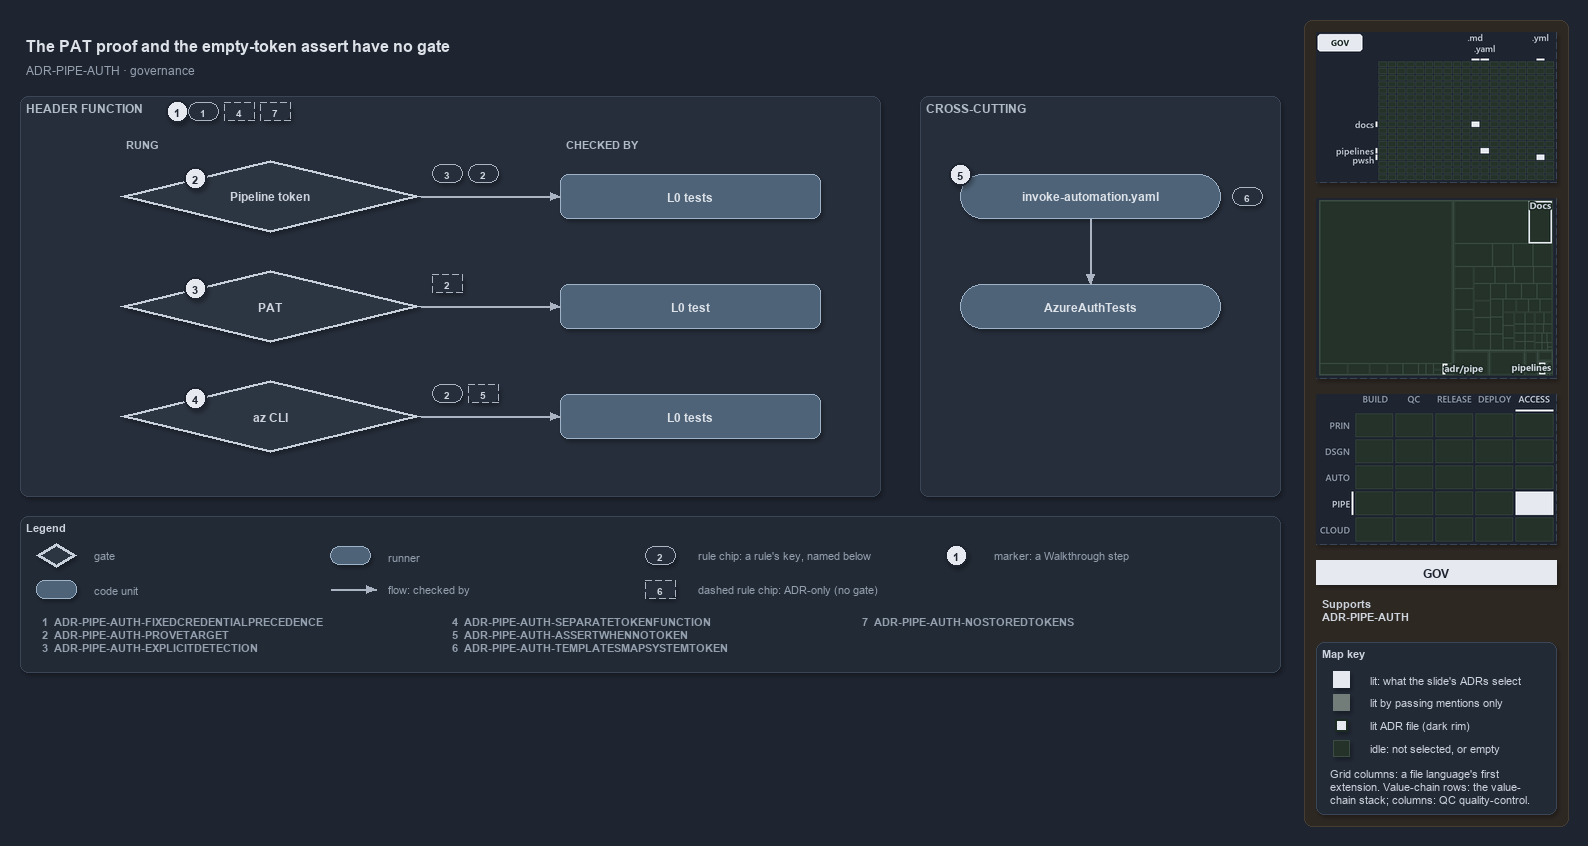

The diagram above was exported from draw.io. Its source (the exported page's mxGraphModel, read from the mxfile embedded in the PNG):
<mxGraphModel dx="1024" dy="768" grid="0" gridSize="10" guides="1" tooltips="1" connect="1" arrows="1" fold="1" page="1" pageScale="1" pageWidth="1572" pageHeight="620" background="#1E2430" math="0" shadow="1">
  <root>
    <mxCell id="0" />
    <mxCell id="1" parent="0" />
    <mxCell id="sidebar-bg" value="" style="rounded=1;arcSize=2;html=1;fillColor=#2E2823;strokeColor=#453C33;shadow=0;" vertex="1" parent="1">
      <mxGeometry x="1304" y="4" width="264" height="806" as="geometry" />
    </mxCell>
    <mxCell id="title" value="The PAT proof and the empty-token assert have no gate" style="text;html=1;align=left;verticalAlign=middle;fontSize=16;fontStyle=1;fontColor=#DDE2E9;" vertex="1" parent="1">
      <mxGeometry x="20" y="14" width="1260" height="30" as="geometry" />
    </mxCell>
    <mxCell id="subtitle" value="ADR-PIPE-AUTH &amp;#183; governance" style="text;html=1;align=left;verticalAlign=middle;fontSize=12;fontColor=#949FAE;" vertex="1" parent="1">
      <mxGeometry x="20" y="44" width="1240" height="20" as="geometry" />
    </mxCell>
    <mxCell id="band" value="HEADER FUNCTION" style="rounded=1;html=1;arcSize=3;fillColor=#262E3B;strokeColor=#3A4555;verticalAlign=top;align=left;spacingLeft=8;fontStyle=1;fontSize=12;fontColor=#B0BAC7;" vertex="1" parent="1">
      <mxGeometry x="20" y="80" width="860" height="400" as="geometry" />
    </mxCell>
    <mxCell id="mark-1" value="1" style="ellipse;html=1;fillColor=#E6EAF0;strokeColor=#1E2430;strokeWidth=2;fontColor=#1E2430;fontStyle=1;fontSize=11;" vertex="1" parent="1">
      <mxGeometry x="166" y="84" width="22" height="22" as="geometry" />
    </mxCell>
    <mxCell id="chip-1" value="1" style="rounded=1;arcSize=50;whiteSpace=wrap;html=1;fillColor=#262E3B;strokeColor=#AAB4C3;fontColor=#CDD3DC;fontStyle=1;fontSize=10.5;" vertex="1" parent="1">
      <mxGeometry x="188" y="86" width="30" height="18" as="geometry" />
    </mxCell>
    <mxCell id="chip-4" value="4" style="rounded=1;arcSize=50;whiteSpace=wrap;html=1;fillColor=#262E3B;strokeColor=#AAB4C3;fontColor=#CDD3DC;fontStyle=1;fontSize=10.5;dashed=1;" vertex="1" parent="1">
      <mxGeometry x="224" y="86" width="30" height="18" as="geometry" />
    </mxCell>
    <mxCell id="chip-7" value="7" style="rounded=1;arcSize=50;whiteSpace=wrap;html=1;fillColor=#262E3B;strokeColor=#AAB4C3;fontColor=#CDD3DC;fontStyle=1;fontSize=10.5;dashed=1;" vertex="1" parent="1">
      <mxGeometry x="260" y="86" width="30" height="18" as="geometry" />
    </mxCell>
    <mxCell id="col-rung" value="RUNG" style="text;html=1;align=left;verticalAlign=middle;fontSize=11;fontStyle=1;fontColor=#B0BAC7;" vertex="1" parent="1">
      <mxGeometry x="120" y="118" width="120" height="18" as="geometry" />
    </mxCell>
    <mxCell id="col-checked" value="CHECKED BY" style="text;html=1;align=left;verticalAlign=middle;fontSize=11;fontStyle=1;fontColor=#B0BAC7;" vertex="1" parent="1">
      <mxGeometry x="560" y="118" width="120" height="18" as="geometry" />
    </mxCell>
    <mxCell id="g-pipeline" value="&lt;b&gt;Pipeline token&lt;/b&gt;" style="rhombus;whiteSpace=wrap;html=1;fillColor=#2C3542;strokeColor=#C7D0DB;strokeWidth=3;fontSize=12;fontColor=#CDD3DC;" vertex="1" parent="1">
      <mxGeometry x="120" y="144" width="300" height="72" as="geometry" />
    </mxCell>
    <mxCell id="mark-2" value="2" style="ellipse;html=1;fillColor=#E6EAF0;strokeColor=#1E2430;strokeWidth=2;fontColor=#1E2430;fontStyle=1;fontSize=11;" vertex="1" parent="1">
      <mxGeometry x="184.0" y="151.0" width="22" height="22" as="geometry" />
    </mxCell>
    <mxCell id="chip-g-pipeline-0" value="3" style="rounded=1;arcSize=50;whiteSpace=wrap;html=1;fillColor=#262E3B;strokeColor=#AAB4C3;fontColor=#CDD3DC;fontStyle=1;fontSize=10.5;" vertex="1" parent="1">
      <mxGeometry x="432" y="148" width="30" height="18" as="geometry" />
    </mxCell>
    <mxCell id="chip-g-pipeline-1" value="2" style="rounded=1;arcSize=50;whiteSpace=wrap;html=1;fillColor=#262E3B;strokeColor=#AAB4C3;fontColor=#CDD3DC;fontStyle=1;fontSize=10.5;" vertex="1" parent="1">
      <mxGeometry x="468" y="148" width="30" height="18" as="geometry" />
    </mxCell>
    <mxCell id="t-pipeline" value="&lt;b&gt;L0 tests&lt;/b&gt;" style="rounded=1;whiteSpace=wrap;html=1;arcSize=20;fillColor=#4E6378;strokeColor=#9FB3C8;fontSize=12;fontColor=#DDE2E9;" vertex="1" parent="1">
      <mxGeometry x="560" y="158" width="260" height="44" as="geometry" />
    </mxCell>
    <mxCell id="p-e-g-pipeline-t-pipeline-a" value="" style="text;html=1;strokeColor=none;fillColor=none;" vertex="1" parent="1">
      <mxGeometry x="420" y="180" width="1" height="1" as="geometry" />
    </mxCell>
    <mxCell id="p-e-g-pipeline-t-pipeline-b" value="" style="text;html=1;strokeColor=none;fillColor=none;" vertex="1" parent="1">
      <mxGeometry x="560" y="180" width="1" height="1" as="geometry" />
    </mxCell>
    <mxCell id="e-g-pipeline-t-pipeline" value="" style="edgeStyle=orthogonalEdgeStyle;rounded=1;html=1;fontSize=10;endArrow=block;strokeColor=#AAB4C3;fontColor=#CDD3DC;shadow=0;" edge="1" parent="1" source="p-e-g-pipeline-t-pipeline-a" target="p-e-g-pipeline-t-pipeline-b">
      <mxGeometry relative="1" as="geometry" />
    </mxCell>
    <mxCell id="g-pat" value="&lt;b&gt;PAT&lt;/b&gt;" style="rhombus;whiteSpace=wrap;html=1;fillColor=#2C3542;strokeColor=#C7D0DB;strokeWidth=3;fontSize=12;fontColor=#CDD3DC;" vertex="1" parent="1">
      <mxGeometry x="120" y="254" width="300" height="72" as="geometry" />
    </mxCell>
    <mxCell id="mark-3" value="3" style="ellipse;html=1;fillColor=#E6EAF0;strokeColor=#1E2430;strokeWidth=2;fontColor=#1E2430;fontStyle=1;fontSize=11;" vertex="1" parent="1">
      <mxGeometry x="184.0" y="261.0" width="22" height="22" as="geometry" />
    </mxCell>
    <mxCell id="chip-g-pat-0" value="2" style="rounded=1;arcSize=50;whiteSpace=wrap;html=1;fillColor=#262E3B;strokeColor=#AAB4C3;fontColor=#CDD3DC;fontStyle=1;fontSize=10.5;dashed=1;" vertex="1" parent="1">
      <mxGeometry x="432" y="258" width="30" height="18" as="geometry" />
    </mxCell>
    <mxCell id="t-pat" value="&lt;b&gt;L0 test&lt;/b&gt;" style="rounded=1;whiteSpace=wrap;html=1;arcSize=20;fillColor=#4E6378;strokeColor=#9FB3C8;fontSize=12;fontColor=#DDE2E9;" vertex="1" parent="1">
      <mxGeometry x="560" y="268" width="260" height="44" as="geometry" />
    </mxCell>
    <mxCell id="p-e-g-pat-t-pat-a" value="" style="text;html=1;strokeColor=none;fillColor=none;" vertex="1" parent="1">
      <mxGeometry x="420" y="290" width="1" height="1" as="geometry" />
    </mxCell>
    <mxCell id="p-e-g-pat-t-pat-b" value="" style="text;html=1;strokeColor=none;fillColor=none;" vertex="1" parent="1">
      <mxGeometry x="560" y="290" width="1" height="1" as="geometry" />
    </mxCell>
    <mxCell id="e-g-pat-t-pat" value="" style="edgeStyle=orthogonalEdgeStyle;rounded=1;html=1;fontSize=10;endArrow=block;strokeColor=#AAB4C3;fontColor=#CDD3DC;shadow=0;" edge="1" parent="1" source="p-e-g-pat-t-pat-a" target="p-e-g-pat-t-pat-b">
      <mxGeometry relative="1" as="geometry" />
    </mxCell>
    <mxCell id="g-azcli" value="&lt;b&gt;az CLI&lt;/b&gt;" style="rhombus;whiteSpace=wrap;html=1;fillColor=#2C3542;strokeColor=#C7D0DB;strokeWidth=3;fontSize=12;fontColor=#CDD3DC;" vertex="1" parent="1">
      <mxGeometry x="120" y="364" width="300" height="72" as="geometry" />
    </mxCell>
    <mxCell id="mark-4" value="4" style="ellipse;html=1;fillColor=#E6EAF0;strokeColor=#1E2430;strokeWidth=2;fontColor=#1E2430;fontStyle=1;fontSize=11;" vertex="1" parent="1">
      <mxGeometry x="184.0" y="371.0" width="22" height="22" as="geometry" />
    </mxCell>
    <mxCell id="chip-g-azcli-0" value="2" style="rounded=1;arcSize=50;whiteSpace=wrap;html=1;fillColor=#262E3B;strokeColor=#AAB4C3;fontColor=#CDD3DC;fontStyle=1;fontSize=10.5;" vertex="1" parent="1">
      <mxGeometry x="432" y="368" width="30" height="18" as="geometry" />
    </mxCell>
    <mxCell id="chip-g-azcli-1" value="5" style="rounded=1;arcSize=50;whiteSpace=wrap;html=1;fillColor=#262E3B;strokeColor=#AAB4C3;fontColor=#CDD3DC;fontStyle=1;fontSize=10.5;dashed=1;" vertex="1" parent="1">
      <mxGeometry x="468" y="368" width="30" height="18" as="geometry" />
    </mxCell>
    <mxCell id="t-azcli" value="&lt;b&gt;L0 tests&lt;/b&gt;" style="rounded=1;whiteSpace=wrap;html=1;arcSize=20;fillColor=#4E6378;strokeColor=#9FB3C8;fontSize=12;fontColor=#DDE2E9;" vertex="1" parent="1">
      <mxGeometry x="560" y="378" width="260" height="44" as="geometry" />
    </mxCell>
    <mxCell id="p-e-g-azcli-t-azcli-a" value="" style="text;html=1;strokeColor=none;fillColor=none;" vertex="1" parent="1">
      <mxGeometry x="420" y="400" width="1" height="1" as="geometry" />
    </mxCell>
    <mxCell id="p-e-g-azcli-t-azcli-b" value="" style="text;html=1;strokeColor=none;fillColor=none;" vertex="1" parent="1">
      <mxGeometry x="560" y="400" width="1" height="1" as="geometry" />
    </mxCell>
    <mxCell id="e-g-azcli-t-azcli" value="" style="edgeStyle=orthogonalEdgeStyle;rounded=1;html=1;fontSize=10;endArrow=block;strokeColor=#AAB4C3;fontColor=#CDD3DC;shadow=0;" edge="1" parent="1" source="p-e-g-azcli-t-azcli-a" target="p-e-g-azcli-t-azcli-b">
      <mxGeometry relative="1" as="geometry" />
    </mxCell>
    <mxCell id="band-cross" value="CROSS-CUTTING" style="rounded=1;html=1;arcSize=3;fillColor=#262E3B;strokeColor=#3A4555;verticalAlign=top;align=left;spacingLeft=8;fontStyle=1;fontSize=12;fontColor=#B0BAC7;" vertex="1" parent="1">
      <mxGeometry x="920" y="80" width="360" height="400" as="geometry" />
    </mxCell>
    <mxCell id="r-step" value="&lt;b&gt;invoke-automation.yaml&lt;/b&gt;" style="rounded=1;arcSize=50;whiteSpace=wrap;html=1;fillColor=#4E6378;strokeColor=#9FB3C8;fontSize=12;fontColor=#DDE2E9;" vertex="1" parent="1">
      <mxGeometry x="960" y="158" width="260" height="44" as="geometry" />
    </mxCell>
    <mxCell id="mark-5" value="5" style="ellipse;html=1;fillColor=#E6EAF0;strokeColor=#1E2430;strokeWidth=2;fontColor=#1E2430;fontStyle=1;fontSize=11;" vertex="1" parent="1">
      <mxGeometry x="949" y="147" width="22" height="22" as="geometry" />
    </mxCell>
    <mxCell id="chip-6" value="6" style="rounded=1;arcSize=50;whiteSpace=wrap;html=1;fillColor=#262E3B;strokeColor=#AAB4C3;fontColor=#CDD3DC;fontStyle=1;fontSize=10.5;" vertex="1" parent="1">
      <mxGeometry x="1232" y="171" width="30" height="18" as="geometry" />
    </mxCell>
    <mxCell id="r-authtests" value="&lt;b&gt;AzureAuthTests&lt;/b&gt;" style="rounded=1;arcSize=50;whiteSpace=wrap;html=1;fillColor=#4E6378;strokeColor=#9FB3C8;fontSize=12;fontColor=#DDE2E9;" vertex="1" parent="1">
      <mxGeometry x="960" y="268" width="260" height="44" as="geometry" />
    </mxCell>
    <mxCell id="p-e-step-authtests-a" value="" style="text;html=1;strokeColor=none;fillColor=none;" vertex="1" parent="1">
      <mxGeometry x="1090" y="202" width="1" height="1" as="geometry" />
    </mxCell>
    <mxCell id="p-e-step-authtests-b" value="" style="text;html=1;strokeColor=none;fillColor=none;" vertex="1" parent="1">
      <mxGeometry x="1090" y="268" width="1" height="1" as="geometry" />
    </mxCell>
    <mxCell id="e-step-authtests" value="" style="edgeStyle=orthogonalEdgeStyle;rounded=1;html=1;fontSize=10;endArrow=block;strokeColor=#AAB4C3;fontColor=#CDD3DC;shadow=0;" edge="1" parent="1" source="p-e-step-authtests-a" target="p-e-step-authtests-b">
      <mxGeometry relative="1" as="geometry" />
    </mxCell>
    <mxCell id="legend" value="&lt;b&gt;Legend&lt;/b&gt;" style="rounded=1;whiteSpace=wrap;html=1;arcSize=6;fillColor=#222A36;strokeColor=#3A4555;align=left;verticalAlign=top;spacing=8;fontSize=11;fontColor=#CDD3DC;" vertex="1" parent="1">
      <mxGeometry x="20" y="500" width="1260" height="156" as="geometry" />
      <mxCell id="lg-key-0" value="&lt;b&gt;1&lt;/b&gt;&amp;#160;&amp;#160;ADR-PIPE-AUTH-FIXEDCREDENTIALPRECEDENCE&lt;br&gt;&lt;b&gt;2&lt;/b&gt;&amp;#160;&amp;#160;ADR-PIPE-AUTH-PROVETARGET&lt;br&gt;&lt;b&gt;3&lt;/b&gt;&amp;#160;&amp;#160;ADR-PIPE-AUTH-EXPLICITDETECTION" style="text;html=1;align=left;verticalAlign=top;fontSize=11;fontColor=#949FAE;" vertex="1" parent="1">
        <mxGeometry x="36" y="594" width="400" height="52" as="geometry" />
      </mxCell>
      <mxCell id="lg-key-1" value="&lt;b&gt;4&lt;/b&gt;&amp;#160;&amp;#160;ADR-PIPE-AUTH-SEPARATETOKENFUNCTION&lt;br&gt;&lt;b&gt;5&lt;/b&gt;&amp;#160;&amp;#160;ADR-PIPE-AUTH-ASSERTWHENNOTOKEN&lt;br&gt;&lt;b&gt;6&lt;/b&gt;&amp;#160;&amp;#160;ADR-PIPE-AUTH-TEMPLATESMAPSYSTEMTOKEN" style="text;html=1;align=left;verticalAlign=top;fontSize=11;fontColor=#949FAE;" vertex="1" parent="1">
        <mxGeometry x="446" y="594" width="400" height="52" as="geometry" />
      </mxCell>
      <mxCell id="lg-key-2" value="&lt;b&gt;7&lt;/b&gt;&amp;#160;&amp;#160;ADR-PIPE-AUTH-NOSTOREDTOKENS" style="text;html=1;align=left;verticalAlign=top;fontSize=11;fontColor=#949FAE;" vertex="1" parent="1">
        <mxGeometry x="856" y="594" width="400" height="52" as="geometry" />
      </mxCell>
    </mxCell>
    <mxCell id="legend-0" value="" style="rhombus;whiteSpace=wrap;html=1;fillColor=#2C3542;strokeColor=#C7D0DB;strokeWidth=3;fontColor=#CDD3DC;" vertex="1" parent="1">
      <mxGeometry x="36.0" y="527.0" width="40" height="24" as="geometry" />
    </mxCell>
    <mxCell id="legend-0-text" value="gate" style="text;html=1;align=left;verticalAlign=middle;fontSize=11;fontColor=#949FAE;" vertex="1" parent="1">
      <mxGeometry x="88" y="529" width="240" height="20" as="geometry" />
    </mxCell>
    <mxCell id="legend-1" value="" style="rounded=1;whiteSpace=wrap;html=1;arcSize=20;fillColor=#4E6378;strokeColor=#9FB3C8;fontColor=#DDE2E9;" vertex="1" parent="1">
      <mxGeometry x="36.0" y="564.0" width="40" height="18" as="geometry" />
    </mxCell>
    <mxCell id="legend-1-text" value="code unit" style="text;html=1;align=left;verticalAlign=middle;fontSize=11;fontColor=#949FAE;" vertex="1" parent="1">
      <mxGeometry x="88" y="563" width="240" height="20" as="geometry" />
    </mxCell>
    <mxCell id="legend-2" value="" style="rounded=1;arcSize=50;whiteSpace=wrap;html=1;fillColor=#4E6378;strokeColor=#9FB3C8;fontColor=#DDE2E9;" vertex="1" parent="1">
      <mxGeometry x="330.0" y="530.0" width="40" height="18" as="geometry" />
    </mxCell>
    <mxCell id="legend-2-text" value="runner" style="text;html=1;align=left;verticalAlign=middle;fontSize=11;fontColor=#949FAE;" vertex="1" parent="1">
      <mxGeometry x="382" y="529" width="240" height="20" as="geometry" />
    </mxCell>
    <mxCell id="legend-3-a" value="" style="text;html=1;strokeColor=none;fillColor=none;" vertex="1" parent="1">
      <mxGeometry x="330" y="573" width="1" height="1" as="geometry" />
    </mxCell>
    <mxCell id="legend-3-b" value="" style="text;html=1;strokeColor=none;fillColor=none;" vertex="1" parent="1">
      <mxGeometry x="376" y="573" width="1" height="1" as="geometry" />
    </mxCell>
    <mxCell id="legend-3" value="" style="edgeStyle=orthogonalEdgeStyle;rounded=1;html=1;fontSize=10;endArrow=block;strokeColor=#AAB4C3;fontColor=#CDD3DC;shadow=0;" edge="1" parent="1" source="legend-3-a" target="legend-3-b">
      <mxGeometry relative="1" as="geometry" />
    </mxCell>
    <mxCell id="legend-3-text" value="flow: checked by" style="text;html=1;align=left;verticalAlign=middle;fontSize=11;fontColor=#949FAE;" vertex="1" parent="1">
      <mxGeometry x="382" y="563" width="240" height="20" as="geometry" />
    </mxCell>
    <mxCell id="legend-4" value="2" style="rounded=1;arcSize=50;whiteSpace=wrap;html=1;fillColor=#262E3B;strokeColor=#AAB4C3;fontColor=#CDD3DC;fontStyle=1;fontSize=10.5;" vertex="1" parent="1">
      <mxGeometry x="645" y="530" width="30" height="18" as="geometry" />
    </mxCell>
    <mxCell id="legend-4-text" value="rule chip: a rule's key, named below" style="text;html=1;align=left;verticalAlign=middle;fontSize=11;fontColor=#949FAE;" vertex="1" parent="1">
      <mxGeometry x="692" y="529" width="240" height="20" as="geometry" />
    </mxCell>
    <mxCell id="legend-5" value="6" style="rounded=1;arcSize=50;whiteSpace=wrap;html=1;fillColor=#262E3B;strokeColor=#AAB4C3;fontColor=#CDD3DC;fontStyle=1;fontSize=10.5;dashed=1;" vertex="1" parent="1">
      <mxGeometry x="645" y="564" width="30" height="18" as="geometry" />
    </mxCell>
    <mxCell id="legend-5-text" value="dashed rule chip: ADR-only (no gate)" style="text;html=1;align=left;verticalAlign=middle;fontSize=11;fontColor=#949FAE;" vertex="1" parent="1">
      <mxGeometry x="692" y="563" width="240" height="20" as="geometry" />
    </mxCell>
    <mxCell id="legend-6" value="1" style="ellipse;html=1;fillColor=#E6EAF0;strokeColor=#1E2430;strokeWidth=2;fontColor=#1E2430;fontStyle=1;fontSize=11;" vertex="1" parent="1">
      <mxGeometry x="945" y="528" width="22" height="22" as="geometry" />
    </mxCell>
    <mxCell id="legend-6-text" value="marker: a Walkthrough step" style="text;html=1;align=left;verticalAlign=middle;fontSize=11;fontColor=#949FAE;" vertex="1" parent="1">
      <mxGeometry x="988" y="529" width="240" height="20" as="geometry" />
    </mxCell>
    <mxCell id="minimap-grid" value="" style="shape=image;html=1;imageAspect=0;aspect=fixed;verticalLabelPosition=bottom;strokeColor=#3A4555;dashed=1;fillColor=#222A36;image=data:image/png,(base64 omitted: 8688 chars);" vertex="1" parent="1">
      <mxGeometry x="1316" y="16" width="240" height="150" as="geometry" />
    </mxCell>
    <mxCell id="minimap-tree" value="" style="shape=image;html=1;imageAspect=0;aspect=fixed;verticalLabelPosition=bottom;strokeColor=#3A4555;dashed=1;fillColor=#222A36;image=data:image/png,(base64 omitted: 9116 chars);" vertex="1" parent="1">
      <mxGeometry x="1316" y="182" width="240" height="180" as="geometry" />
    </mxCell>
    <mxCell id="minimap-chain" value="" style="shape=image;html=1;imageAspect=0;aspect=fixed;verticalLabelPosition=bottom;strokeColor=#3A4555;dashed=1;fillColor=#222A36;image=data:image/png,(base64 omitted: 13108 chars);" vertex="1" parent="1">
      <mxGeometry x="1316" y="378" width="240" height="150" as="geometry" />
    </mxCell>
    <mxCell id="lens-badge" value="GOV" style="rounded=0;whiteSpace=wrap;html=1;align=center;verticalAlign=middle;fontSize=12;fontStyle=1;fontColor=#1E2430;fillColor=#E6EAF0;strokeColor=none;" vertex="1" parent="1">
      <mxGeometry x="1316" y="544" width="240" height="24" as="geometry" />
    </mxCell>
    <mxCell id="supports" value="&lt;b&gt;Supports&lt;/b&gt;&lt;br&gt;ADR-PIPE-AUTH" style="text;html=1;whiteSpace=wrap;align=left;verticalAlign=top;fontSize=11;fontColor=#CDD3DC;" vertex="1" parent="1">
      <mxGeometry x="1316" y="576" width="240" height="38" as="geometry" />
    </mxCell>
    <mxCell id="mapkey" value="&lt;b&gt;Map key&lt;/b&gt;" style="rounded=1;arcSize=6;whiteSpace=wrap;html=1;align=left;verticalAlign=top;fontSize=11;fontColor=#CDD3DC;fillColor=#222A36;strokeColor=#3A4555;spacingLeft=8;spacingTop=2;" vertex="1" parent="1">
      <mxGeometry x="1316" y="626" width="240" height="172" as="geometry" />
    </mxCell>
    <mxCell id="mapkey-lit" value="" style="rounded=0;html=1;fillColor=#E6EAF0;strokeColor=#E6EAF0;" vertex="1" parent="1">
      <mxGeometry x="1333.0" y="655.0" width="16" height="16" as="geometry" />
    </mxCell>
    <mxCell id="mapkey-lit-text" value="lit: what the slide's ADRs select" style="text;html=1;align=left;verticalAlign=middle;fontSize=11;fontColor=#CDD3DC;" vertex="1" parent="1">
      <mxGeometry x="1364" y="653" width="184" height="20" as="geometry" />
    </mxCell>
    <mxCell id="mapkey-touched" value="" style="rounded=0;html=1;fillColor=#727C79;strokeColor=#727C79;" vertex="1" parent="1">
      <mxGeometry x="1333.0" y="678.0" width="16" height="16" as="geometry" />
    </mxCell>
    <mxCell id="mapkey-touched-text" value="lit by passing mentions only" style="text;html=1;align=left;verticalAlign=middle;fontSize=11;fontColor=#CDD3DC;" vertex="1" parent="1">
      <mxGeometry x="1364" y="676" width="184" height="20" as="geometry" />
    </mxCell>
    <mxCell id="mapkey-adr" value="" style="rounded=0;html=1;fillColor=#E6EAF0;strokeColor=#1C2A24;strokeWidth=2;" vertex="1" parent="1">
      <mxGeometry x="1335.0" y="703.0" width="12" height="12" as="geometry" />
    </mxCell>
    <mxCell id="mapkey-adr-text" value="lit ADR file (dark rim)" style="text;html=1;align=left;verticalAlign=middle;fontSize=11;fontColor=#CDD3DC;" vertex="1" parent="1">
      <mxGeometry x="1364" y="699" width="184" height="20" as="geometry" />
    </mxCell>
    <mxCell id="mapkey-idle" value="" style="rounded=0;html=1;fillColor=#243229;strokeColor=#3B4D43;" vertex="1" parent="1">
      <mxGeometry x="1333.0" y="724.0" width="16" height="16" as="geometry" />
    </mxCell>
    <mxCell id="mapkey-idle-text" value="idle: not selected, or empty" style="text;html=1;align=left;verticalAlign=middle;fontSize=11;fontColor=#CDD3DC;" vertex="1" parent="1">
      <mxGeometry x="1364" y="722" width="184" height="20" as="geometry" />
    </mxCell>
    <mxCell id="mapkey-codes" value="Grid columns: a file language's first&lt;br&gt;extension. Value-chain rows: the value-&lt;br&gt;chain stack; columns: QC quality-control." style="text;html=1;align=left;verticalAlign=top;whiteSpace=wrap;fontSize=11;fontColor=#CDD3DC;" vertex="1" parent="1">
      <mxGeometry x="1324" y="746" width="224" height="46" as="geometry" />
    </mxCell>
  </root>
</mxGraphModel>